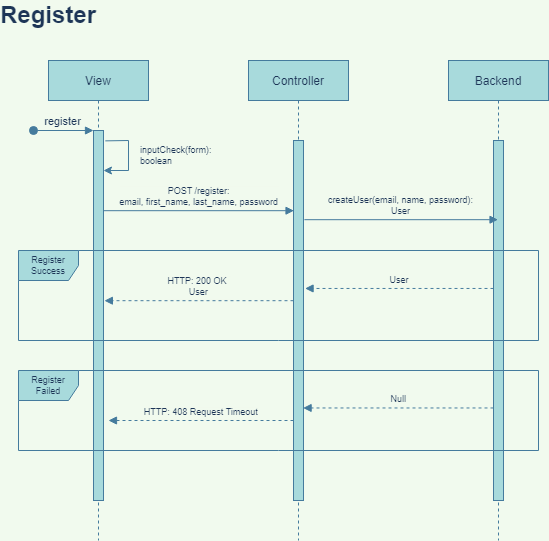

The diagram above was exported from draw.io. Its source (the exported page's mxGraphModel, read from the mxfile embedded in the PNG):
<mxGraphModel dx="1085" dy="589" grid="1" gridSize="10" guides="1" tooltips="1" connect="1" arrows="1" fold="1" page="1" pageScale="1" pageWidth="850" pageHeight="1100" background="#F1FAEE" math="0" shadow="0">
  <root>
    <mxCell id="0" />
    <mxCell id="1" parent="0" />
    <mxCell id="WHVfYydrkp3aFYajnF0c-1" value="View" style="shape=umlLifeline;perimeter=lifelinePerimeter;container=1;collapsible=0;recursiveResize=0;rounded=0;shadow=0;strokeWidth=1;fillColor=#A8DADC;strokeColor=#457B9D;fontColor=#1D3557;" vertex="1" parent="1">
      <mxGeometry x="190" y="110" width="100" height="480" as="geometry" />
    </mxCell>
    <mxCell id="WHVfYydrkp3aFYajnF0c-2" value="" style="points=[];perimeter=orthogonalPerimeter;rounded=0;shadow=0;strokeWidth=1;fillColor=#A8DADC;strokeColor=#457B9D;fontColor=#1D3557;" vertex="1" parent="WHVfYydrkp3aFYajnF0c-1">
      <mxGeometry x="45" y="70" width="10" height="370" as="geometry" />
    </mxCell>
    <mxCell id="WHVfYydrkp3aFYajnF0c-3" value="register" style="verticalAlign=bottom;startArrow=oval;endArrow=block;startSize=8;shadow=0;strokeWidth=1;strokeColor=#457B9D;fontColor=#1D3557;labelBackgroundColor=#F1FAEE;" edge="1" parent="WHVfYydrkp3aFYajnF0c-1" target="WHVfYydrkp3aFYajnF0c-2">
      <mxGeometry relative="1" as="geometry">
        <mxPoint x="-15" y="70" as="sourcePoint" />
      </mxGeometry>
    </mxCell>
    <mxCell id="WHVfYydrkp3aFYajnF0c-4" value="&lt;font style=&quot;font-size: 9px&quot;&gt;inputCheck(form):&lt;br style=&quot;font-size: 9px&quot;&gt;boolean&lt;/font&gt;" style="endArrow=classic;html=1;rounded=0;exitX=1.181;exitY=0.028;exitDx=0;exitDy=0;exitPerimeter=0;align=left;fontSize=9;strokeColor=#457B9D;fontColor=#1D3557;labelBackgroundColor=#F1FAEE;" edge="1" parent="WHVfYydrkp3aFYajnF0c-1" source="WHVfYydrkp3aFYajnF0c-2" target="WHVfYydrkp3aFYajnF0c-2">
      <mxGeometry x="-0.0258" y="10" width="50" height="50" relative="1" as="geometry">
        <mxPoint x="60" y="120" as="sourcePoint" />
        <mxPoint x="100" y="75" as="targetPoint" />
        <Array as="points">
          <mxPoint x="80" y="80" />
          <mxPoint x="80" y="110" />
        </Array>
        <mxPoint as="offset" />
      </mxGeometry>
    </mxCell>
    <mxCell id="WHVfYydrkp3aFYajnF0c-5" value="Controller" style="shape=umlLifeline;perimeter=lifelinePerimeter;container=1;collapsible=0;recursiveResize=0;rounded=0;shadow=0;strokeWidth=1;fillColor=#A8DADC;strokeColor=#457B9D;fontColor=#1D3557;" vertex="1" parent="1">
      <mxGeometry x="390" y="110" width="100" height="480" as="geometry" />
    </mxCell>
    <mxCell id="WHVfYydrkp3aFYajnF0c-6" value="" style="points=[];perimeter=orthogonalPerimeter;rounded=0;shadow=0;strokeWidth=1;fillColor=#A8DADC;strokeColor=#457B9D;fontColor=#1D3557;" vertex="1" parent="WHVfYydrkp3aFYajnF0c-5">
      <mxGeometry x="45" y="80" width="10" height="360" as="geometry" />
    </mxCell>
    <mxCell id="WHVfYydrkp3aFYajnF0c-7" value="POST /register: &#10;email, first_name, last_name, password" style="verticalAlign=bottom;endArrow=block;entryX=0.05;entryY=0.195;shadow=0;strokeWidth=1;entryDx=0;entryDy=0;entryPerimeter=0;fontSize=9;strokeColor=#457B9D;fontColor=#1D3557;labelBackgroundColor=#F1FAEE;" edge="1" parent="1" source="WHVfYydrkp3aFYajnF0c-2" target="WHVfYydrkp3aFYajnF0c-6">
      <mxGeometry relative="1" as="geometry">
        <mxPoint x="355" y="190" as="sourcePoint" />
      </mxGeometry>
    </mxCell>
    <mxCell id="WHVfYydrkp3aFYajnF0c-8" value="HTTP: 408 Request Timeout" style="verticalAlign=bottom;endArrow=block;shadow=0;strokeWidth=1;dashed=1;fontSize=9;strokeColor=#457B9D;fontColor=#1D3557;labelBackgroundColor=#F1FAEE;" edge="1" parent="1" source="WHVfYydrkp3aFYajnF0c-6">
      <mxGeometry relative="1" as="geometry">
        <mxPoint x="320" y="230" as="sourcePoint" />
        <mxPoint x="250" y="470" as="targetPoint" />
      </mxGeometry>
    </mxCell>
    <mxCell id="WHVfYydrkp3aFYajnF0c-9" value="Backend" style="shape=umlLifeline;perimeter=lifelinePerimeter;container=1;collapsible=0;recursiveResize=0;rounded=0;shadow=0;strokeWidth=1;fillColor=#A8DADC;strokeColor=#457B9D;fontColor=#1D3557;" vertex="1" parent="1">
      <mxGeometry x="590" y="110" width="100" height="480" as="geometry" />
    </mxCell>
    <mxCell id="WHVfYydrkp3aFYajnF0c-10" value="" style="points=[];perimeter=orthogonalPerimeter;rounded=0;shadow=0;strokeWidth=1;fillColor=#A8DADC;strokeColor=#457B9D;fontColor=#1D3557;" vertex="1" parent="WHVfYydrkp3aFYajnF0c-9">
      <mxGeometry x="45" y="80" width="10" height="360" as="geometry" />
    </mxCell>
    <mxCell id="WHVfYydrkp3aFYajnF0c-11" value="createUser(email, name, password):&#10;User" style="verticalAlign=bottom;endArrow=block;shadow=0;strokeWidth=1;exitX=1.089;exitY=0.22;exitDx=0;exitDy=0;exitPerimeter=0;fontSize=9;strokeColor=#457B9D;fontColor=#1D3557;labelBackgroundColor=#F1FAEE;" edge="1" parent="1" source="WHVfYydrkp3aFYajnF0c-6" target="WHVfYydrkp3aFYajnF0c-9">
      <mxGeometry relative="1" as="geometry">
        <mxPoint x="255" y="200.0000000000001" as="sourcePoint" />
        <mxPoint x="630" y="215" as="targetPoint" />
      </mxGeometry>
    </mxCell>
    <mxCell id="WHVfYydrkp3aFYajnF0c-12" value="User" style="verticalAlign=bottom;endArrow=block;shadow=0;strokeWidth=1;dashed=1;fontSize=9;entryX=1.154;entryY=0.411;entryDx=0;entryDy=0;entryPerimeter=0;strokeColor=#457B9D;fontColor=#1D3557;labelBackgroundColor=#F1FAEE;" edge="1" parent="1" source="WHVfYydrkp3aFYajnF0c-10" target="WHVfYydrkp3aFYajnF0c-6">
      <mxGeometry relative="1" as="geometry">
        <mxPoint x="635" y="330" as="sourcePoint" />
        <mxPoint x="450" y="340" as="targetPoint" />
      </mxGeometry>
    </mxCell>
    <mxCell id="WHVfYydrkp3aFYajnF0c-13" value="HTTP: 200 OK &#10;User" style="verticalAlign=bottom;endArrow=block;shadow=0;strokeWidth=1;dashed=1;fontSize=9;entryX=1.089;entryY=0.46;entryDx=0;entryDy=0;entryPerimeter=0;strokeColor=#457B9D;fontColor=#1D3557;labelBackgroundColor=#F1FAEE;" edge="1" parent="1" source="WHVfYydrkp3aFYajnF0c-6" target="WHVfYydrkp3aFYajnF0c-2">
      <mxGeometry relative="1" as="geometry">
        <mxPoint x="440" y="350" as="sourcePoint" />
        <mxPoint x="250" y="340" as="targetPoint" />
      </mxGeometry>
    </mxCell>
    <mxCell id="WHVfYydrkp3aFYajnF0c-14" value="Null" style="verticalAlign=bottom;endArrow=block;shadow=0;strokeWidth=1;dashed=1;fontSize=9;entryX=0.959;entryY=0.743;entryDx=0;entryDy=0;entryPerimeter=0;strokeColor=#457B9D;fontColor=#1D3557;labelBackgroundColor=#F1FAEE;" edge="1" parent="1" source="WHVfYydrkp3aFYajnF0c-10" target="WHVfYydrkp3aFYajnF0c-6">
      <mxGeometry relative="1" as="geometry">
        <mxPoint x="640" y="430" as="sourcePoint" />
        <mxPoint x="450" y="430" as="targetPoint" />
      </mxGeometry>
    </mxCell>
    <mxCell id="WHVfYydrkp3aFYajnF0c-15" value="Register Success" style="shape=umlFrame;whiteSpace=wrap;html=1;fontSize=9;fillColor=#A8DADC;strokeColor=#457B9D;fontColor=#1D3557;" vertex="1" parent="1">
      <mxGeometry x="160" y="300" width="520" height="90" as="geometry" />
    </mxCell>
    <mxCell id="WHVfYydrkp3aFYajnF0c-17" value="&lt;font style=&quot;font-size: 24px&quot;&gt;&lt;b style=&quot;font-size: 24px&quot;&gt;Register&lt;/b&gt;&lt;/font&gt;" style="text;html=1;strokeColor=none;fillColor=none;align=center;verticalAlign=middle;whiteSpace=wrap;rounded=0;sketch=0;fontColor=#1D3557;fontSize=24;" vertex="1" parent="1">
      <mxGeometry x="160" y="50" width="60" height="30" as="geometry" />
    </mxCell>
    <mxCell id="WHVfYydrkp3aFYajnF0c-19" value="Register Failed" style="shape=umlFrame;whiteSpace=wrap;html=1;fontSize=9;fillColor=#A8DADC;strokeColor=#457B9D;fontColor=#1D3557;" vertex="1" parent="1">
      <mxGeometry x="160" y="420" width="520" height="80" as="geometry" />
    </mxCell>
  </root>
</mxGraphModel>